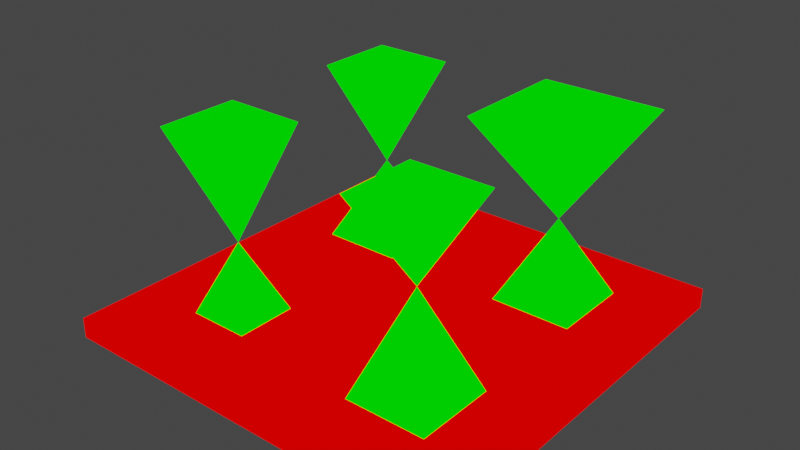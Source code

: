 # Source: floor_pyramids.blend  (saved by Blender 2.82.7; exported with 4.5.12 LTS)
import bpy
from mathutils import Matrix  # noqa: F401  (used for matrix-valued properties, if any)

bpy.ops.wm.read_factory_settings(use_empty=True)
scene = bpy.context.scene
scene.name = 'Scene'

# ---- collections
col_collection = bpy.data.collections.new('Collection'); scene.collection.children.link(col_collection)

# ---- materials (node trees are filled in below, after node groups)
mat_mat1 = bpy.data.materials.new('mat1')
mat_mat1.alpha_threshold = 0.0
mat_mat1.use_transparent_shadow = False
mat_mat1.line_color = (0.0, 0.0, 0.0, 1.0)
mat_mat2 = bpy.data.materials.new('mat2')
mat_mat2.alpha_threshold = 0.0
mat_mat2.use_transparent_shadow = False
mat_mat2.line_color = (0.0, 0.0, 0.0, 1.0)

# ---- material node trees
mat_mat1.use_nodes = True; mat_mat1.node_tree.nodes.clear()
_N = mat_mat1.node_tree.nodes; _L = mat_mat1.node_tree.links
n0 = _N.new('ShaderNodeOutputMaterial'); n0.name = 'Material Output'; n0.location = (300, 300)
n1 = _N.new('ShaderNodeRGB'); n1.name = 'RGB'; n1.location = (9, 283)
n1.outputs[0].default_value = (1.0, 0.0, 0.0, 1.0)
_L.new(n1.outputs[0], n0.inputs[0])
n0.is_active_output = True
mat_mat2.use_nodes = True; mat_mat2.node_tree.nodes.clear()
_N = mat_mat2.node_tree.nodes; _L = mat_mat2.node_tree.links
n0 = _N.new('ShaderNodeOutputMaterial'); n0.name = 'Material Output'; n0.location = (300, 300)
n1 = _N.new('ShaderNodeRGB'); n1.name = 'RGB'; n1.location = (9, 283)
n1.outputs[0].default_value = (0.0, 1.0, 0.0, 1.0)
_L.new(n1.outputs[0], n0.inputs[0])
n0.is_active_output = True

# ---- world
world_world = bpy.data.worlds.new('World'); scene.world = world_world
world_world.use_nodes = True; world_world.node_tree.nodes.clear()
_N = world_world.node_tree.nodes; _L = world_world.node_tree.links
n0 = _N.new('ShaderNodeOutputWorld'); n0.name = 'World Output'; n0.location = (300, 300)
n1 = _N.new('ShaderNodeBackground'); n1.name = 'Background'; n1.location = (10, 300)
n1.inputs[0].default_value = (0.05088, 0.05088, 0.05088, 1.0)
_L.new(n1.outputs[0], n0.inputs[0])
n0.is_active_output = True
world_world.color = (0.05088, 0.05088, 0.05088)
world_world.use_sun_shadow = False
world_world.sun_shadow_jitter_overblur = 0.0

# ---- meshes
me_floor_pyramids = bpy.data.meshes.new('floor_pyramids')
me_floor_pyramids.from_pydata([(20.0, 20.0, 2.0), (20.0, 20.0, 0.0), (20.0, -20.0, 2.0), (20.0, -20.0, 0.0), (-20.0, 20.0, 2.0), (-20.0, 20.0, 0.0), (-20.0, -20.0, 2.0), (-20.0, -20.0, 0.0), (-14.0, 6.0, 2.0), (-10.0, 10.0, 10.0), (-14.0, 14.0, 2.0), (-6.0, 6.0, 2.0), (-6.0, 14.0, 2.0), (-6.0, 14.0, 20.0), (-6.0, 6.0, 20.0), (-14.0, 14.0, 20.0), (6.0, 6.0, 2.0), (-14.0, 6.0, 20.0), (10.0, 10.0, 10.0), (6.0, 14.0, 2.0), (14.0, 6.0, 2.0), (14.0, 14.0, 2.0), (16.0, 16.0, 20.0), (16.0, 4.0, 20.0), (4.0, 16.0, 20.0), (4.0, 4.0, 20.0), (6.0, -14.0, 2.0), (10.0, -10.0, 12.0), (6.0, -6.0, 2.0), (14.0, -14.0, 2.0), (14.0, -6.0, 2.0), (14.0, -6.0, 20.0), (14.0, -14.0, 20.0), (6.0, -6.0, 20.0), (6.0, -14.0, 20.0), (-13.0, -13.0, 2.0), (-10.0, -10.0, 9.0), (-13.0, -7.0, 2.0), (-7.0, -13.0, 2.0), (-7.0, -7.0, 2.0), (-6.0, -6.0, 20.0), (-6.0, -14.0, 20.0), (-14.0, -6.0, 20.0), (-14.0, -14.0, 20.0)], [], [(5, 4, 0, 1), (1, 0, 2, 3), (5, 1, 3, 7), (7, 6, 4, 5), (0, 4, 6, 2), (3, 2, 6, 7), (8, 9, 10), (10, 9, 12), (12, 9, 11), (11, 9, 8), (21, 18, 20), (19, 18, 21), (20, 18, 16), (16, 18, 19), (9, 13, 14), (14, 17, 9), (15, 9, 17), (13, 9, 15), (18, 22, 23), (23, 25, 18), (24, 18, 25), (22, 18, 24), (30, 27, 29), (28, 27, 30), (29, 27, 26), (26, 27, 28), (27, 31, 32), (32, 34, 27), (33, 27, 34), (31, 27, 33), (39, 36, 38), (37, 36, 39), (38, 36, 35), (35, 36, 37), (36, 40, 41), (41, 43, 36), (42, 36, 43), (40, 36, 42), (40, 42, 43, 41), (15, 17, 14, 13), (22, 24, 25, 23), (31, 33, 34, 32)])
me_floor_pyramids.polygons.foreach_set('material_index', [0, 0, 0, 0, 0, 0, 1, 1, 1, 1, 1, 1, 1, 1, 1, 1, 1, 1, 1, 1, 1, 1, 1, 1, 1, 1, 1, 1, 1, 1, 1, 1, 1, 1, 1, 1, 1, 1, 1, 1, 1, 1])
_uv = me_floor_pyramids.uv_layers.new(name='UVMap')
_uv.uv.foreach_set('vector', [0.02373, 0.987, 0.02373, 0.9635, 0.4936, 0.9635, 0.4936, 0.987, 0.5171, 0.9635, 0.4936, 0.9635, 0.4936, 0.4936, 0.5171, 0.4936, 0.02373, 0.0002394, 0.4936, 0.0002395, 0.4936, 0.4701, 0.02373, 0.4701, 0.0002396, 0.4936, 0.02373, 0.4936, 0.02373, 0.9635, 0.0002394, 0.9635, 0.4936, 0.9635, 0.02373, 0.9635, 0.02373, 0.4936, 0.4936, 0.4936, 0.4936, 0.4701, 0.4936, 0.4936, 0.02373, 0.4936, 0.02373, 0.4701, 0.8913, 0.771, 0.8785, 0.8854, 0.8018, 0.7996, 0.8018, 0.7996, 0.8785, 0.8854, 0.7634, 0.8854, 0.7634, 0.8854, 0.8785, 0.8854, 0.8018, 0.9712, 0.8018, 0.9712, 0.8785, 0.8854, 0.8913, 0.9998, 0.7789, 0.4085, 0.894, 0.4085, 0.8173, 0.4943, 0.8173, 0.3227, 0.894, 0.4085, 0.7789, 0.4085, 0.8173, 0.4943, 0.894, 0.4085, 0.9068, 0.5229, 0.9068, 0.2941, 0.894, 0.4085, 0.8173, 0.3227, 0.7629, 0.8009, 0.6403, 0.7446, 0.7067, 0.6782, 0.7067, 0.6782, 0.6403, 0.6117, 0.7629, 0.5555, 0.5738, 0.6782, 0.5176, 0.5555, 0.6403, 0.6117, 0.6403, 0.7446, 0.5176, 0.8009, 0.5738, 0.6782, 0.811, 0.2936, 0.6643, 0.2466, 0.7639, 0.1469, 0.7639, 0.1469, 0.6643, 0.04727, 0.811, 0.0002395, 0.5646, 0.1469, 0.5176, 0.0002394, 0.6643, 0.04727, 0.6643, 0.2466, 0.5176, 0.2936, 0.5646, 0.1469, 0.8114, 0.1152, 0.9449, 0.1352, 0.8308, 0.2072, 0.8568, 0.03296, 0.9449, 0.1352, 0.8114, 0.1152, 0.8308, 0.2072, 0.9449, 0.1352, 0.9055, 0.2643, 0.9449, 0.0002394, 0.9449, 0.1352, 0.8568, 0.03296, 0.7634, 0.7705, 0.8045, 0.663, 0.8709, 0.7295, 0.8709, 0.7295, 0.9374, 0.663, 0.9784, 0.7705, 0.8709, 0.5966, 0.9784, 0.5555, 0.9374, 0.663, 0.8045, 0.663, 0.7634, 0.5555, 0.8709, 0.5966, 0.8918, 0.8729, 0.9877, 0.8662, 0.9221, 0.9365, 0.913, 0.8057, 0.9877, 0.8662, 0.8918, 0.8729, 0.9221, 0.9365, 0.9877, 0.8662, 0.9877, 0.9624, 0.9743, 0.771, 0.9877, 0.8662, 0.913, 0.8057, 0.7785, 0.555, 0.648, 0.491, 0.7145, 0.4246, 0.7145, 0.4246, 0.648, 0.3581, 0.7785, 0.2941, 0.5816, 0.4246, 0.5176, 0.2941, 0.648, 0.3581, 0.648, 0.491, 0.5176, 0.555, 0.5816, 0.4246, 0.648, 0.491, 0.5816, 0.4246, 0.648, 0.3581, 0.7145, 0.4246, 0.5738, 0.6782, 0.6403, 0.6117, 0.7067, 0.6782, 0.6403, 0.7446, 0.6643, 0.2466, 0.5646, 0.1469, 0.6643, 0.04727, 0.7639, 0.1469, 0.8045, 0.663, 0.8709, 0.5966, 0.9374, 0.663, 0.8709, 0.7295])
me_floor_pyramids.materials.append(mat_mat1)
me_floor_pyramids.materials.append(mat_mat2)
me_floor_pyramids.use_remesh_preserve_volume = False
me_floor_pyramids.use_remesh_preserve_attributes = False
me_floor_pyramids.use_mirror_vertex_groups = False
me_floor_pyramids.update()

# ---- objects
ob_floor_pyramids = bpy.data.objects.new('floor_pyramids', me_floor_pyramids)

# ---- transforms, parenting, visibility, modifiers, constraints
ob_floor_pyramids.location = (0.0, 0.0, 0.0)
ob_floor_pyramids.lock_rotations_4d = False
ob_floor_pyramids.empty_display_type = 'ARROWS'
ob_floor_pyramids.lineart.crease_threshold = 0.0

# ---- collection membership
col_collection.objects.link(ob_floor_pyramids)

# ---- scene / render settings (as saved in the file)
scene.frame_start = 1; scene.frame_end = 250; scene.frame_set(1)
scene.render.engine = 'BLENDER_EEVEE_NEXT'
scene.cycles.use_denoising = False
scene.cycles.samples = 128
scene.cycles.sampling_pattern = 'TABULATED_SOBOL'
scene.cycles.use_adaptive_sampling = False
scene.cycles.use_light_tree = False
scene.view_settings.view_transform = 'Filmic'
bpy.context.view_layer.update()

# ---- added for rendering (the .blend has no active camera and no usable light): camera, sun
cam_auto = bpy.data.cameras.new('AutoCamera')
cam_auto.lens = 50.0
cam_auto.sensor_width = 36.0
cam_auto.clip_end = 1000.0
ob_auto_camera = bpy.data.objects.new('AutoCamera', cam_auto)
scene.collection.objects.link(ob_auto_camera)
ob_auto_camera.location = (55.5135, -66.6162, 54.4108)
ob_auto_camera.rotation_euler = (1.09748, -7.21219e-08, 0.694738)
scene.camera = ob_auto_camera
light_auto_sun = bpy.data.lights.new('AutoSun', 'SUN')
light_auto_sun.energy = 3.0
light_auto_sun.angle = 0.0523599
ob_auto_sun = bpy.data.objects.new('AutoSun', light_auto_sun)
scene.collection.objects.link(ob_auto_sun)
ob_auto_sun.rotation_euler = (0.872665, 0.174533, 0.523599)
bpy.context.view_layer.update()
